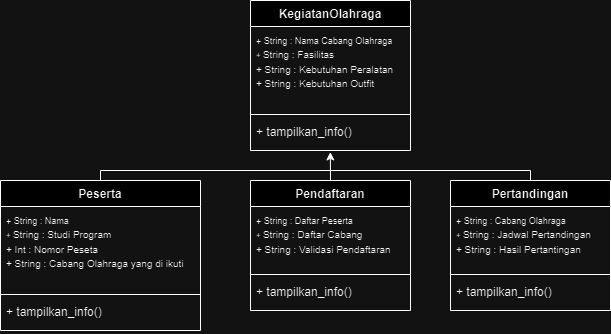

The diagram above was exported from draw.io. Its source (the exported page's mxGraphModel, read from the mxfile embedded in the PNG):
<mxGraphModel dx="2100" dy="1138" grid="1" gridSize="10" guides="1" tooltips="1" connect="1" arrows="1" fold="1" page="1" pageScale="1" pageWidth="850" pageHeight="1100" math="0" shadow="0">
  <root>
    <mxCell id="0" />
    <mxCell id="1" parent="0" />
    <mxCell id="BTSNZcme1RUfIxOx5hWo-7" value="KegiatanOlahraga" style="swimlane;fontStyle=1;align=center;verticalAlign=top;childLayout=stackLayout;horizontal=1;startSize=26;horizontalStack=0;resizeParent=1;resizeParentMax=0;resizeLast=0;collapsible=1;marginBottom=0;whiteSpace=wrap;html=1;" vertex="1" parent="1">
      <mxGeometry x="510" y="370" width="160" height="150" as="geometry" />
    </mxCell>
    <mxCell id="BTSNZcme1RUfIxOx5hWo-8" value="&lt;font style=&quot;font-size: 9px;&quot;&gt;+ String : Nama Cabang Olahraga&amp;nbsp;&lt;/font&gt;&lt;div&gt;&lt;font style=&quot;font-size: 8px;&quot;&gt;+ &lt;/font&gt;&lt;font size=&quot;1&quot; style=&quot;&quot;&gt;String : Fasilitas&lt;/font&gt;&lt;/div&gt;&lt;div&gt;&lt;font size=&quot;1&quot; style=&quot;&quot;&gt;+ String : Kebutuhan Peralatan&lt;/font&gt;&lt;/div&gt;&lt;div&gt;&lt;font size=&quot;1&quot; style=&quot;&quot;&gt;+ String : Kebutuhan Outfit&lt;/font&gt;&lt;/div&gt;" style="text;strokeColor=none;fillColor=none;align=left;verticalAlign=top;spacingLeft=4;spacingRight=4;overflow=hidden;rotatable=0;points=[[0,0.5],[1,0.5]];portConstraint=eastwest;whiteSpace=wrap;html=1;" vertex="1" parent="BTSNZcme1RUfIxOx5hWo-7">
      <mxGeometry y="26" width="160" height="84" as="geometry" />
    </mxCell>
    <mxCell id="BTSNZcme1RUfIxOx5hWo-9" value="" style="line;strokeWidth=1;fillColor=none;align=left;verticalAlign=middle;spacingTop=-1;spacingLeft=3;spacingRight=3;rotatable=0;labelPosition=right;points=[];portConstraint=eastwest;strokeColor=inherit;" vertex="1" parent="BTSNZcme1RUfIxOx5hWo-7">
      <mxGeometry y="110" width="160" height="8" as="geometry" />
    </mxCell>
    <mxCell id="BTSNZcme1RUfIxOx5hWo-10" value="+ tampilkan_info()" style="text;strokeColor=none;fillColor=none;align=left;verticalAlign=top;spacingLeft=4;spacingRight=4;overflow=hidden;rotatable=0;points=[[0,0.5],[1,0.5]];portConstraint=eastwest;whiteSpace=wrap;html=1;" vertex="1" parent="BTSNZcme1RUfIxOx5hWo-7">
      <mxGeometry y="118" width="160" height="32" as="geometry" />
    </mxCell>
    <mxCell id="BTSNZcme1RUfIxOx5hWo-12" value="Peserta" style="swimlane;fontStyle=1;align=center;verticalAlign=top;childLayout=stackLayout;horizontal=1;startSize=26;horizontalStack=0;resizeParent=1;resizeParentMax=0;resizeLast=0;collapsible=1;marginBottom=0;whiteSpace=wrap;html=1;" vertex="1" parent="1">
      <mxGeometry x="260" y="550" width="200" height="150" as="geometry" />
    </mxCell>
    <mxCell id="BTSNZcme1RUfIxOx5hWo-13" value="&lt;font style=&quot;font-size: 9px;&quot;&gt;+ String : Nama&amp;nbsp;&amp;nbsp;&lt;/font&gt;&lt;div&gt;&lt;font style=&quot;font-size: 8px;&quot;&gt;+ &lt;/font&gt;&lt;font size=&quot;1&quot; style=&quot;&quot;&gt;String : Studi Program&lt;/font&gt;&lt;/div&gt;&lt;div&gt;&lt;font size=&quot;1&quot; style=&quot;&quot;&gt;+ Int : Nomor Peseta&lt;/font&gt;&lt;/div&gt;&lt;div&gt;&lt;font size=&quot;1&quot; style=&quot;&quot;&gt;+ String : Cabang Olahraga yang di ikuti&lt;/font&gt;&lt;/div&gt;" style="text;strokeColor=none;fillColor=none;align=left;verticalAlign=top;spacingLeft=4;spacingRight=4;overflow=hidden;rotatable=0;points=[[0,0.5],[1,0.5]];portConstraint=eastwest;whiteSpace=wrap;html=1;" vertex="1" parent="BTSNZcme1RUfIxOx5hWo-12">
      <mxGeometry y="26" width="200" height="84" as="geometry" />
    </mxCell>
    <mxCell id="BTSNZcme1RUfIxOx5hWo-14" value="" style="line;strokeWidth=1;fillColor=none;align=left;verticalAlign=middle;spacingTop=-1;spacingLeft=3;spacingRight=3;rotatable=0;labelPosition=right;points=[];portConstraint=eastwest;strokeColor=inherit;" vertex="1" parent="BTSNZcme1RUfIxOx5hWo-12">
      <mxGeometry y="110" width="200" height="8" as="geometry" />
    </mxCell>
    <mxCell id="BTSNZcme1RUfIxOx5hWo-15" value="+ tampilkan_info()" style="text;strokeColor=none;fillColor=none;align=left;verticalAlign=top;spacingLeft=4;spacingRight=4;overflow=hidden;rotatable=0;points=[[0,0.5],[1,0.5]];portConstraint=eastwest;whiteSpace=wrap;html=1;" vertex="1" parent="BTSNZcme1RUfIxOx5hWo-12">
      <mxGeometry y="118" width="200" height="32" as="geometry" />
    </mxCell>
    <mxCell id="BTSNZcme1RUfIxOx5hWo-16" value="Pendaftaran" style="swimlane;fontStyle=1;align=center;verticalAlign=top;childLayout=stackLayout;horizontal=1;startSize=26;horizontalStack=0;resizeParent=1;resizeParentMax=0;resizeLast=0;collapsible=1;marginBottom=0;whiteSpace=wrap;html=1;" vertex="1" parent="1">
      <mxGeometry x="510" y="550" width="160" height="130" as="geometry" />
    </mxCell>
    <mxCell id="BTSNZcme1RUfIxOx5hWo-17" value="&lt;font style=&quot;font-size: 9px;&quot;&gt;+ String : Daftar Peserta&amp;nbsp;&lt;/font&gt;&lt;div&gt;&lt;font style=&quot;font-size: 8px;&quot;&gt;+ &lt;/font&gt;&lt;font size=&quot;1&quot; style=&quot;&quot;&gt;String : Daftar Cabang&lt;/font&gt;&lt;/div&gt;&lt;div&gt;&lt;font size=&quot;1&quot; style=&quot;&quot;&gt;+ String : Validasi Pendaftaran&lt;/font&gt;&lt;/div&gt;&lt;div&gt;&lt;br&gt;&lt;/div&gt;" style="text;strokeColor=none;fillColor=none;align=left;verticalAlign=top;spacingLeft=4;spacingRight=4;overflow=hidden;rotatable=0;points=[[0,0.5],[1,0.5]];portConstraint=eastwest;whiteSpace=wrap;html=1;" vertex="1" parent="BTSNZcme1RUfIxOx5hWo-16">
      <mxGeometry y="26" width="160" height="64" as="geometry" />
    </mxCell>
    <mxCell id="BTSNZcme1RUfIxOx5hWo-18" value="" style="line;strokeWidth=1;fillColor=none;align=left;verticalAlign=middle;spacingTop=-1;spacingLeft=3;spacingRight=3;rotatable=0;labelPosition=right;points=[];portConstraint=eastwest;strokeColor=inherit;" vertex="1" parent="BTSNZcme1RUfIxOx5hWo-16">
      <mxGeometry y="90" width="160" height="8" as="geometry" />
    </mxCell>
    <mxCell id="BTSNZcme1RUfIxOx5hWo-19" value="+ tampilkan_info()" style="text;strokeColor=none;fillColor=none;align=left;verticalAlign=top;spacingLeft=4;spacingRight=4;overflow=hidden;rotatable=0;points=[[0,0.5],[1,0.5]];portConstraint=eastwest;whiteSpace=wrap;html=1;" vertex="1" parent="BTSNZcme1RUfIxOx5hWo-16">
      <mxGeometry y="98" width="160" height="32" as="geometry" />
    </mxCell>
    <mxCell id="BTSNZcme1RUfIxOx5hWo-20" value="Pertandingan" style="swimlane;fontStyle=1;align=center;verticalAlign=top;childLayout=stackLayout;horizontal=1;startSize=26;horizontalStack=0;resizeParent=1;resizeParentMax=0;resizeLast=0;collapsible=1;marginBottom=0;whiteSpace=wrap;html=1;" vertex="1" parent="1">
      <mxGeometry x="710" y="550" width="160" height="130" as="geometry" />
    </mxCell>
    <mxCell id="BTSNZcme1RUfIxOx5hWo-21" value="&lt;font style=&quot;font-size: 9px;&quot;&gt;+ String : Cabang Olahraga&amp;nbsp;&lt;/font&gt;&lt;div&gt;&lt;font style=&quot;font-size: 8px;&quot;&gt;+ &lt;/font&gt;&lt;font size=&quot;1&quot; style=&quot;&quot;&gt;String : Jadwal Pertandingan&lt;/font&gt;&lt;/div&gt;&lt;div&gt;&lt;font size=&quot;1&quot; style=&quot;&quot;&gt;+ String : Hasil Pertantingan&lt;/font&gt;&lt;/div&gt;&lt;div&gt;&lt;br&gt;&lt;/div&gt;" style="text;strokeColor=none;fillColor=none;align=left;verticalAlign=top;spacingLeft=4;spacingRight=4;overflow=hidden;rotatable=0;points=[[0,0.5],[1,0.5]];portConstraint=eastwest;whiteSpace=wrap;html=1;" vertex="1" parent="BTSNZcme1RUfIxOx5hWo-20">
      <mxGeometry y="26" width="160" height="64" as="geometry" />
    </mxCell>
    <mxCell id="BTSNZcme1RUfIxOx5hWo-22" value="" style="line;strokeWidth=1;fillColor=none;align=left;verticalAlign=middle;spacingTop=-1;spacingLeft=3;spacingRight=3;rotatable=0;labelPosition=right;points=[];portConstraint=eastwest;strokeColor=inherit;" vertex="1" parent="BTSNZcme1RUfIxOx5hWo-20">
      <mxGeometry y="90" width="160" height="8" as="geometry" />
    </mxCell>
    <mxCell id="BTSNZcme1RUfIxOx5hWo-23" value="+ tampilkan_info()" style="text;strokeColor=none;fillColor=none;align=left;verticalAlign=top;spacingLeft=4;spacingRight=4;overflow=hidden;rotatable=0;points=[[0,0.5],[1,0.5]];portConstraint=eastwest;whiteSpace=wrap;html=1;" vertex="1" parent="BTSNZcme1RUfIxOx5hWo-20">
      <mxGeometry y="98" width="160" height="32" as="geometry" />
    </mxCell>
    <mxCell id="BTSNZcme1RUfIxOx5hWo-26" value="" style="endArrow=classic;html=1;rounded=0;entryX=0.499;entryY=1.046;entryDx=0;entryDy=0;entryPerimeter=0;" edge="1" parent="1" target="BTSNZcme1RUfIxOx5hWo-10">
      <mxGeometry width="50" height="50" relative="1" as="geometry">
        <mxPoint x="590" y="550" as="sourcePoint" />
        <mxPoint x="600" y="510" as="targetPoint" />
      </mxGeometry>
    </mxCell>
    <mxCell id="BTSNZcme1RUfIxOx5hWo-28" value="" style="endArrow=none;html=1;rounded=0;entryX=0.5;entryY=0;entryDx=0;entryDy=0;" edge="1" parent="1" target="BTSNZcme1RUfIxOx5hWo-20">
      <mxGeometry width="50" height="50" relative="1" as="geometry">
        <mxPoint x="590" y="540" as="sourcePoint" />
        <mxPoint x="690" y="480" as="targetPoint" />
        <Array as="points">
          <mxPoint x="790" y="540" />
        </Array>
      </mxGeometry>
    </mxCell>
    <mxCell id="BTSNZcme1RUfIxOx5hWo-29" value="" style="endArrow=none;html=1;rounded=0;exitX=0.5;exitY=0;exitDx=0;exitDy=0;" edge="1" parent="1" source="BTSNZcme1RUfIxOx5hWo-12">
      <mxGeometry width="50" height="50" relative="1" as="geometry">
        <mxPoint x="640" y="530" as="sourcePoint" />
        <mxPoint x="590" y="540" as="targetPoint" />
        <Array as="points">
          <mxPoint x="360" y="540" />
        </Array>
      </mxGeometry>
    </mxCell>
  </root>
</mxGraphModel>